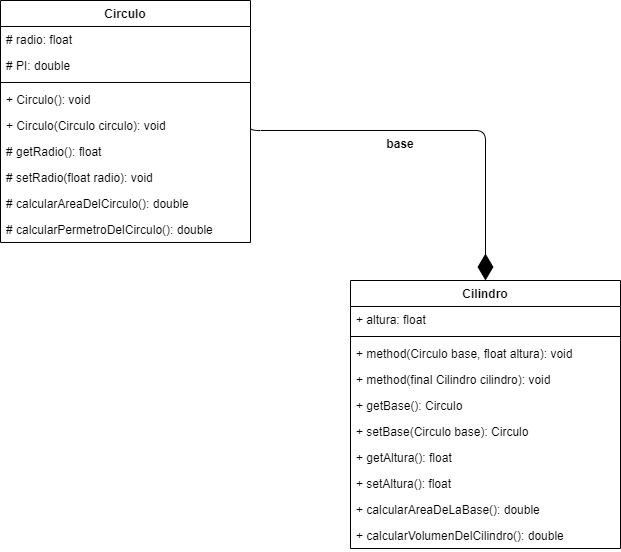

The diagram above was exported from draw.io. Its source (the exported page's mxGraphModel, read from the mxfile embedded in the PNG):
<mxGraphModel dx="319" dy="533" grid="1" gridSize="10" guides="1" tooltips="1" connect="1" arrows="1" fold="1" page="1" pageScale="1" pageWidth="827" pageHeight="1169" math="0" shadow="0">
  <root>
    <mxCell id="0" />
    <mxCell id="1" parent="0" />
    <mxCell id="2" value="Circulo" style="swimlane;fontStyle=1;align=center;verticalAlign=top;childLayout=stackLayout;horizontal=1;startSize=26;horizontalStack=0;resizeParent=1;resizeParentMax=0;resizeLast=0;collapsible=1;marginBottom=0;" parent="1" vertex="1">
      <mxGeometry x="70" y="130" width="250" height="242" as="geometry" />
    </mxCell>
    <mxCell id="3" value="# radio: float" style="text;align=left;verticalAlign=top;spacingLeft=4;spacingRight=4;overflow=hidden;rotatable=0;points=[[0,0.5],[1,0.5]];portConstraint=eastwest;" parent="2" vertex="1">
      <mxGeometry y="26" width="250" height="26" as="geometry" />
    </mxCell>
    <mxCell id="11" value="# PI: double" style="text;align=left;verticalAlign=top;spacingLeft=4;spacingRight=4;overflow=hidden;rotatable=0;points=[[0,0.5],[1,0.5]];portConstraint=eastwest;" parent="2" vertex="1">
      <mxGeometry y="52" width="250" height="26" as="geometry" />
    </mxCell>
    <mxCell id="4" value="" style="line;strokeWidth=1;align=left;verticalAlign=middle;spacingTop=-1;spacingLeft=3;spacingRight=3;rotatable=0;labelPosition=right;points=[];portConstraint=eastwest;" parent="2" vertex="1">
      <mxGeometry y="78" width="250" height="8" as="geometry" />
    </mxCell>
    <mxCell id="5" value="+ Circulo(): void" style="text;align=left;verticalAlign=top;spacingLeft=4;spacingRight=4;overflow=hidden;rotatable=0;points=[[0,0.5],[1,0.5]];portConstraint=eastwest;" parent="2" vertex="1">
      <mxGeometry y="86" width="250" height="26" as="geometry" />
    </mxCell>
    <mxCell id="12" value="+ Circulo(Circulo circulo): void" style="text;align=left;verticalAlign=top;spacingLeft=4;spacingRight=4;overflow=hidden;rotatable=0;points=[[0,0.5],[1,0.5]];portConstraint=eastwest;" parent="2" vertex="1">
      <mxGeometry y="112" width="250" height="26" as="geometry" />
    </mxCell>
    <mxCell id="14" value="# getRadio(): float" style="text;align=left;verticalAlign=top;spacingLeft=4;spacingRight=4;overflow=hidden;rotatable=0;points=[[0,0.5],[1,0.5]];portConstraint=eastwest;" parent="2" vertex="1">
      <mxGeometry y="138" width="250" height="26" as="geometry" />
    </mxCell>
    <mxCell id="15" value="# setRadio(float radio): void" style="text;align=left;verticalAlign=top;spacingLeft=4;spacingRight=4;overflow=hidden;rotatable=0;points=[[0,0.5],[1,0.5]];portConstraint=eastwest;" parent="2" vertex="1">
      <mxGeometry y="164" width="250" height="26" as="geometry" />
    </mxCell>
    <mxCell id="16" value="# calcularAreaDelCirculo(): double" style="text;align=left;verticalAlign=top;spacingLeft=4;spacingRight=4;overflow=hidden;rotatable=0;points=[[0,0.5],[1,0.5]];portConstraint=eastwest;" parent="2" vertex="1">
      <mxGeometry y="190" width="250" height="26" as="geometry" />
    </mxCell>
    <mxCell id="17" value="# calcularPermetroDelCirculo(): double" style="text;align=left;verticalAlign=top;spacingLeft=4;spacingRight=4;overflow=hidden;rotatable=0;points=[[0,0.5],[1,0.5]];portConstraint=eastwest;" parent="2" vertex="1">
      <mxGeometry y="216" width="250" height="26" as="geometry" />
    </mxCell>
    <mxCell id="6" value="Cilindro" style="swimlane;fontStyle=1;align=center;verticalAlign=top;childLayout=stackLayout;horizontal=1;startSize=26;horizontalStack=0;resizeParent=1;resizeParentMax=0;resizeLast=0;collapsible=1;marginBottom=0;" parent="1" vertex="1">
      <mxGeometry x="420" y="410" width="270" height="268" as="geometry" />
    </mxCell>
    <mxCell id="18" value="+ altura: float" style="text;strokeColor=none;fillColor=none;align=left;verticalAlign=top;spacingLeft=4;spacingRight=4;overflow=hidden;rotatable=0;points=[[0,0.5],[1,0.5]];portConstraint=eastwest;" parent="6" vertex="1">
      <mxGeometry y="26" width="270" height="26" as="geometry" />
    </mxCell>
    <mxCell id="8" value="" style="line;strokeWidth=1;fillColor=none;align=left;verticalAlign=middle;spacingTop=-1;spacingLeft=3;spacingRight=3;rotatable=0;labelPosition=right;points=[];portConstraint=eastwest;" parent="6" vertex="1">
      <mxGeometry y="52" width="270" height="8" as="geometry" />
    </mxCell>
    <mxCell id="9" value="+ method(Circulo base, float altura): void" style="text;strokeColor=none;fillColor=none;align=left;verticalAlign=top;spacingLeft=4;spacingRight=4;overflow=hidden;rotatable=0;points=[[0,0.5],[1,0.5]];portConstraint=eastwest;" parent="6" vertex="1">
      <mxGeometry y="60" width="270" height="26" as="geometry" />
    </mxCell>
    <mxCell id="19" value="+ method(final Cilindro cilindro): void" style="text;strokeColor=none;fillColor=none;align=left;verticalAlign=top;spacingLeft=4;spacingRight=4;overflow=hidden;rotatable=0;points=[[0,0.5],[1,0.5]];portConstraint=eastwest;" parent="6" vertex="1">
      <mxGeometry y="86" width="270" height="26" as="geometry" />
    </mxCell>
    <mxCell id="20" value="+ getBase(): Circulo" style="text;strokeColor=none;fillColor=none;align=left;verticalAlign=top;spacingLeft=4;spacingRight=4;overflow=hidden;rotatable=0;points=[[0,0.5],[1,0.5]];portConstraint=eastwest;" parent="6" vertex="1">
      <mxGeometry y="112" width="270" height="26" as="geometry" />
    </mxCell>
    <mxCell id="21" value="+ setBase(Circulo base): Circulo" style="text;strokeColor=none;fillColor=none;align=left;verticalAlign=top;spacingLeft=4;spacingRight=4;overflow=hidden;rotatable=0;points=[[0,0.5],[1,0.5]];portConstraint=eastwest;" parent="6" vertex="1">
      <mxGeometry y="138" width="270" height="26" as="geometry" />
    </mxCell>
    <mxCell id="22" value="+ getAltura(): float" style="text;strokeColor=none;fillColor=none;align=left;verticalAlign=top;spacingLeft=4;spacingRight=4;overflow=hidden;rotatable=0;points=[[0,0.5],[1,0.5]];portConstraint=eastwest;" parent="6" vertex="1">
      <mxGeometry y="164" width="270" height="26" as="geometry" />
    </mxCell>
    <mxCell id="23" value="+ setAltura(): float" style="text;strokeColor=none;fillColor=none;align=left;verticalAlign=top;spacingLeft=4;spacingRight=4;overflow=hidden;rotatable=0;points=[[0,0.5],[1,0.5]];portConstraint=eastwest;" parent="6" vertex="1">
      <mxGeometry y="190" width="270" height="26" as="geometry" />
    </mxCell>
    <mxCell id="24" value="+ calcularAreaDeLaBase(): double" style="text;strokeColor=none;fillColor=none;align=left;verticalAlign=top;spacingLeft=4;spacingRight=4;overflow=hidden;rotatable=0;points=[[0,0.5],[1,0.5]];portConstraint=eastwest;" parent="6" vertex="1">
      <mxGeometry y="216" width="270" height="26" as="geometry" />
    </mxCell>
    <mxCell id="25" value="+ calcularVolumenDelCilindro(): double" style="text;strokeColor=none;fillColor=none;align=left;verticalAlign=top;spacingLeft=4;spacingRight=4;overflow=hidden;rotatable=0;points=[[0,0.5],[1,0.5]];portConstraint=eastwest;" parent="6" vertex="1">
      <mxGeometry y="242" width="270" height="26" as="geometry" />
    </mxCell>
    <mxCell id="10" value="" style="endArrow=diamondThin;endFill=1;endSize=24;html=1;edgeStyle=elbowEdgeStyle;elbow=vertical;entryX=0.5;entryY=0;entryDx=0;entryDy=0;exitX=1;exitY=0.5;exitDx=0;exitDy=0;" parent="1" source="12" target="6" edge="1">
      <mxGeometry width="160" relative="1" as="geometry">
        <mxPoint x="420" y="200" as="sourcePoint" />
        <mxPoint x="390" y="330" as="targetPoint" />
        <Array as="points">
          <mxPoint x="390" y="260" />
        </Array>
      </mxGeometry>
    </mxCell>
    <mxCell id="28" value="base" style="text;align=center;fontStyle=1;verticalAlign=middle;spacingLeft=3;spacingRight=3;strokeColor=none;rotatable=0;points=[[0,0.5],[1,0.5]];portConstraint=eastwest;" parent="1" vertex="1">
      <mxGeometry x="430" y="260" width="80" height="26" as="geometry" />
    </mxCell>
  </root>
</mxGraphModel>